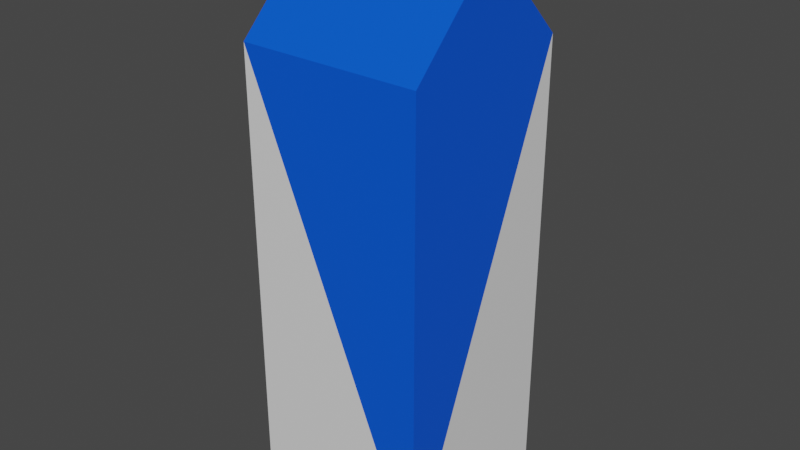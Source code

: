 # Source: BlueFood.blend  (saved by Blender 2.82.7; exported with 4.5.12 LTS)
import bpy
from mathutils import Matrix  # noqa: F401  (used for matrix-valued properties, if any)

bpy.ops.wm.read_factory_settings(use_empty=True)
scene = bpy.context.scene
scene.name = 'Scene'

# ---- collections
col_collection = bpy.data.collections.new('Collection'); scene.collection.children.link(col_collection)

# ---- materials (node trees are filled in below, after node groups)
mat_blueprimary = bpy.data.materials.new('BluePrimary')
mat_blueprimary.alpha_threshold = 0.0
mat_blueprimary.use_transparent_shadow = False
mat_blueprimary.line_color = (0.0, 0.0, 0.0, 1.0)
mat_bluesecondary_001 = bpy.data.materials.new('BlueSecondary.001')
mat_bluesecondary_001.use_transparent_shadow = False

# ---- material node trees
mat_blueprimary.use_nodes = True; mat_blueprimary.node_tree.nodes.clear()
_N = mat_blueprimary.node_tree.nodes; _L = mat_blueprimary.node_tree.links
n0 = _N.new('ShaderNodeOutputMaterial'); n0.name = 'Material Output'; n0.location = (300, 300)
n1 = _N.new('ShaderNodeBsdfPrincipled'); n1.name = 'Principled BSDF'; n1.location = (10, 300)
n1.distribution = 'GGX'
n1.subsurface_method = 'BURLEY'
n1.inputs[0].default_value = (0.0, 0.09364, 0.8, 1.0)
n1.inputs[2].default_value = 0.4
n1.inputs[3].default_value = 1.45
n1.inputs[27].default_value = (0.0, 0.0, 0.0, 1.0)
n1.inputs[28].default_value = 1.0
_L.new(n1.outputs[0], n0.inputs[0])
n0.is_active_output = True
mat_bluesecondary_001.use_nodes = True; mat_bluesecondary_001.node_tree.nodes.clear()
_N = mat_bluesecondary_001.node_tree.nodes; _L = mat_bluesecondary_001.node_tree.links
n0 = _N.new('ShaderNodeOutputMaterial'); n0.name = 'Material Output'; n0.location = (300, 300)
n1 = _N.new('ShaderNodeBsdfPrincipled'); n1.name = 'Principled BSDF'; n1.location = (10, 300)
n1.distribution = 'GGX'
n1.subsurface_method = 'BURLEY'
n1.inputs[3].default_value = 1.45
n1.inputs[27].default_value = (0.0, 0.0, 0.0, 1.0)
n1.inputs[28].default_value = 1.0
_L.new(n1.outputs[0], n0.inputs[0])
n0.is_active_output = True

# ---- world
world_world = bpy.data.worlds.new('World'); scene.world = world_world
world_world.use_nodes = True; world_world.node_tree.nodes.clear()
_N = world_world.node_tree.nodes; _L = world_world.node_tree.links
n0 = _N.new('ShaderNodeOutputWorld'); n0.name = 'World Output'; n0.location = (300, 300)
n1 = _N.new('ShaderNodeBackground'); n1.name = 'Background'; n1.location = (10, 300)
n1.inputs[0].default_value = (0.05088, 0.05088, 0.05088, 1.0)
_L.new(n1.outputs[0], n0.inputs[0])
n0.is_active_output = True
world_world.color = (0.05088, 0.05088, 0.05088)
world_world.use_sun_shadow = False
world_world.sun_shadow_jitter_overblur = 0.0

# ---- meshes
me_cube = bpy.data.meshes.new('Cube')
me_cube.from_pydata([(1.0, 1.0, 4.0), (1.0, 1.0, -1.0), (1.0, -1.0, 4.0), (1.0, -1.0, -1.0), (-1.0, 1.0, 4.0), (-1.0, 1.0, -1.0), (-1.0, -1.0, 4.0), (-1.0, -1.0, -1.0), (-1.0, 0.0, -1.0), (1.0, 0.0, 5.0), (-1.0, 0.0, 5.0), (1.0, 0.0, -1.0), (1.0, 0.0, 5.154), (-1.0, 0.0, 5.154), (1.0, -1.0, 3.991), (1.0, 0.0, 4.0), (-1.0, 0.0, 4.0), (1.0, 0.0, 1.5), (-1.0, 0.0, 1.5)], [], [(9, 10, 6, 2), (3, 6, 7), (8, 18, 5), (8, 11, 3, 7), (11, 17, 3), (5, 4, 0), (1, 0, 17, 11), (5, 1, 11, 8), (7, 6, 18, 8), (0, 4, 10, 9), (9, 10, 13, 12), (14, 15, 9, 2), (15, 0, 9), (16, 6, 10), (4, 16, 10), (6, 3, 14, 2), (0, 1, 5), (3, 17, 15, 14), (17, 0, 15), (18, 6, 16), (5, 18, 16, 4)])
me_cube.polygons.foreach_set('material_index', [0, 1, 1, 0, 1, 0, 1, 0, 1, 0, 1, 0, 0, 0, 0, 0, 1, 0, 0, 0, 0])
_uv = me_cube.uv_layers.new(name='UVMap')
_uv.uv.foreach_set('vector', [0.625, 0.625, 0.875, 0.625, 0.875, 0.75, 0.625, 0.75, 0.375, 0.75, 0.625, 1.0, 0.375, 1.0, 0.375, 0.125, 0.4792, 0.125, 0.375, 0.25, 0.125, 0.625, 0.375, 0.625, 0.375, 0.75, 0.125, 0.75, 0.375, 0.625, 0.4792, 0.625, 0.375, 0.75, 0.375, 0.25, 0.625, 0.25, 0.625, 0.5, 0.375, 0.5, 0.625, 0.5, 0.4792, 0.625, 0.375, 0.625, 0.125, 0.5, 0.375, 0.5, 0.375, 0.625, 0.125, 0.625, 0.375, 0.0, 0.625, 0.0, 0.4792, 0.125, 0.375, 0.125, 0.625, 0.5, 0.875, 0.5, 0.875, 0.625, 0.625, 0.625, 0.625, 0.625, 0.875, 0.625, 0.875, 0.625, 0.625, 0.625, 0.6246, 0.75, 0.5834, 0.625, 0.625, 0.625, 0.625, 0.75, 0.5834, 0.625, 0.625, 0.5, 0.625, 0.625, 0.5833, 0.125, 0.625, 0.0, 0.625, 0.125, 0.625, 0.25, 0.5833, 0.125, 0.625, 0.125, 0.625, 1.0, 0.375, 0.75, 0.6246, 0.75, 0.625, 0.75, 0.625, 0.5, 0.375, 0.5, 0.375, 0.25, 0.375, 0.75, 0.4792, 0.625, 0.5834, 0.625, 0.6246, 0.75, 0.4792, 0.625, 0.625, 0.5, 0.5834, 0.625, 0.4792, 0.125, 0.625, 0.0, 0.5833, 0.125, 0.375, 0.25, 0.4792, 0.125, 0.5833, 0.125, 0.625, 0.25])
me_cube.materials.append(mat_blueprimary)
me_cube.materials.append(mat_bluesecondary_001)
me_cube.use_remesh_preserve_volume = False
me_cube.use_remesh_preserve_attributes = False
me_cube.use_mirror_vertex_groups = False
me_cube.update()

# ---- objects
ob_cube = bpy.data.objects.new('Cube', me_cube)

# ---- transforms, parenting, visibility, modifiers, constraints
ob_cube.location = (0.0, 0.0, 0.0)
ob_cube.lock_rotations_4d = False
ob_cube.empty_display_type = 'ARROWS'
ob_cube.lineart.crease_threshold = 0.0

# ---- collection membership
col_collection.objects.link(ob_cube)

# ---- scene / render settings (as saved in the file)
scene.frame_start = 1; scene.frame_end = 250; scene.frame_set(1)
scene.render.engine = 'BLENDER_EEVEE_NEXT'
scene.cycles.use_denoising = False
scene.cycles.samples = 128
scene.cycles.sampling_pattern = 'TABULATED_SOBOL'
scene.cycles.use_adaptive_sampling = False
scene.cycles.use_light_tree = False
scene.view_settings.view_transform = 'Filmic'
bpy.context.view_layer.update()

# ---- added for rendering (the .blend has no active camera and no usable light): camera, sun
cam_auto = bpy.data.cameras.new('AutoCamera')
cam_auto.lens = 50.0
cam_auto.sensor_width = 36.0
cam_auto.clip_end = 1000.0
ob_auto_camera = bpy.data.objects.new('AutoCamera', cam_auto)
scene.collection.objects.link(ob_auto_camera)
ob_auto_camera.location = (6.26684, -7.52021, 7.09072)
ob_auto_camera.rotation_euler = (1.09748, -7.21219e-08, 0.694738)
scene.camera = ob_auto_camera
light_auto_sun = bpy.data.lights.new('AutoSun', 'SUN')
light_auto_sun.energy = 3.0
light_auto_sun.angle = 0.0523599
ob_auto_sun = bpy.data.objects.new('AutoSun', light_auto_sun)
scene.collection.objects.link(ob_auto_sun)
ob_auto_sun.rotation_euler = (0.872665, 0.174533, 0.523599)
bpy.context.view_layer.update()
